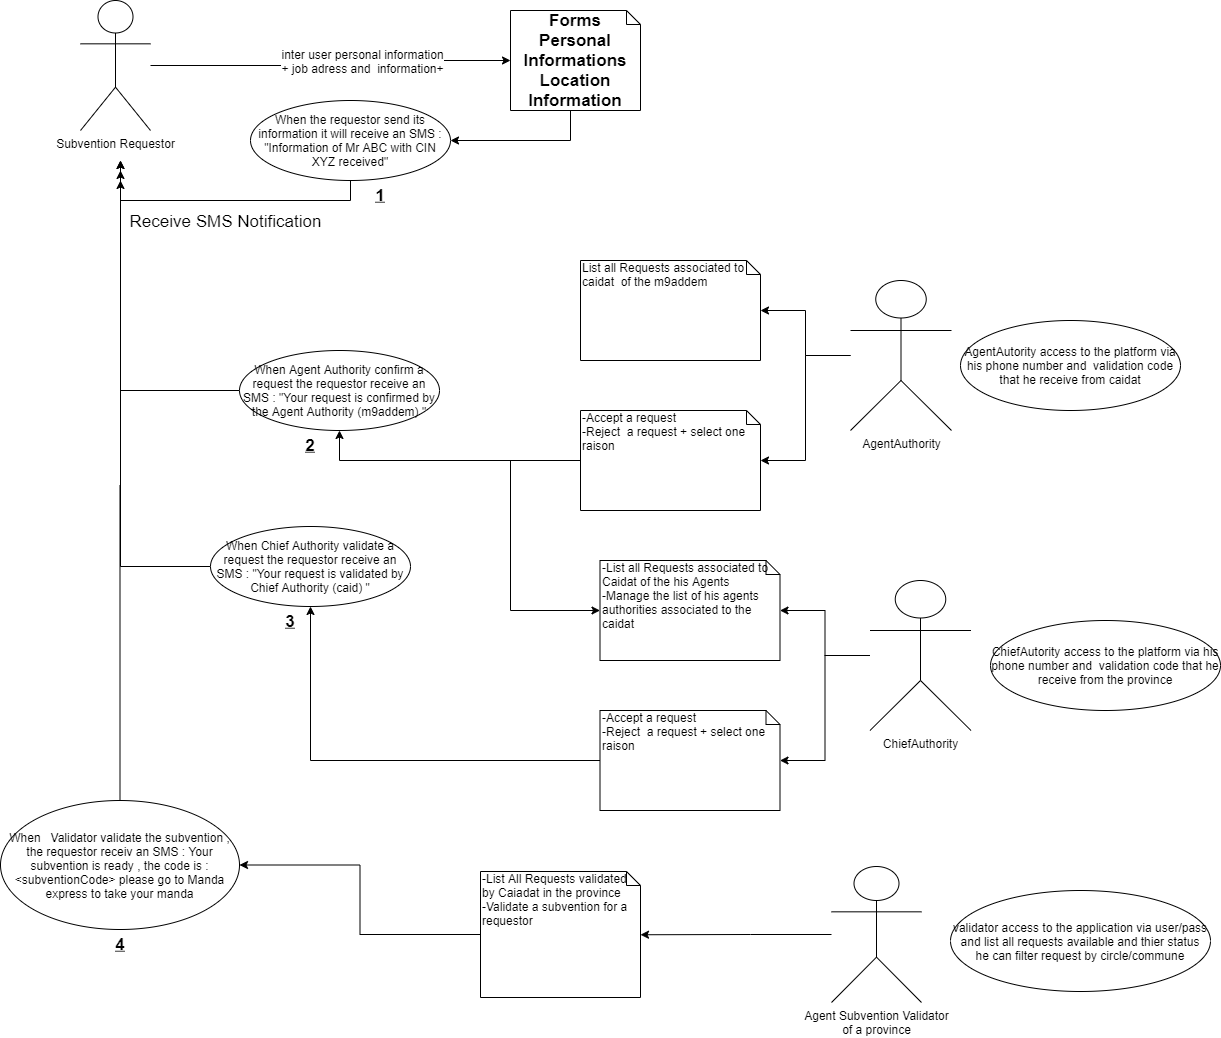

The diagram above was exported from draw.io. Its source (the exported page's mxGraphModel, read from the mxfile embedded in the PNG):
<mxGraphModel dx="1038" dy="548" grid="1" gridSize="10" guides="1" tooltips="1" connect="1" arrows="1" fold="1" page="1" pageScale="1" pageWidth="1169" pageHeight="826" background="#ffffff" math="0" shadow="0">
  <root>
    <mxCell id="0" />
    <mxCell id="1" parent="0" />
    <mxCell id="28k0HsGv4QZkcgsbP2fp-47" style="edgeStyle=orthogonalEdgeStyle;rounded=0;orthogonalLoop=1;jettySize=auto;html=1;" parent="1" source="28k0HsGv4QZkcgsbP2fp-41" target="28k0HsGv4QZkcgsbP2fp-46" edge="1">
      <mxGeometry relative="1" as="geometry" />
    </mxCell>
    <mxCell id="28k0HsGv4QZkcgsbP2fp-48" value="inter user personal information&lt;br&gt;+ job adress and&amp;nbsp; information+&lt;br&gt;" style="text;html=1;align=center;verticalAlign=middle;resizable=0;points=[];labelBackgroundColor=#ffffff;" parent="28k0HsGv4QZkcgsbP2fp-47" vertex="1" connectable="0">
      <mxGeometry x="0.1861" relative="1" as="geometry">
        <mxPoint as="offset" />
      </mxGeometry>
    </mxCell>
    <mxCell id="28k0HsGv4QZkcgsbP2fp-41" value="Subvention Requestor" style="shape=umlActor;verticalLabelPosition=bottom;labelBackgroundColor=#ffffff;verticalAlign=top;html=1;" parent="1" vertex="1">
      <mxGeometry x="190" y="220" width="70" height="130" as="geometry" />
    </mxCell>
    <mxCell id="28k0HsGv4QZkcgsbP2fp-81" style="edgeStyle=orthogonalEdgeStyle;rounded=0;orthogonalLoop=1;jettySize=auto;html=1;" parent="1" source="28k0HsGv4QZkcgsbP2fp-46" target="28k0HsGv4QZkcgsbP2fp-59" edge="1">
      <mxGeometry relative="1" as="geometry">
        <Array as="points">
          <mxPoint x="680" y="360" />
        </Array>
      </mxGeometry>
    </mxCell>
    <mxCell id="28k0HsGv4QZkcgsbP2fp-46" value="&lt;b&gt;&lt;font style=&quot;font-size: 17px&quot;&gt;Forms&lt;br&gt;&lt;/font&gt;&lt;/b&gt;&lt;b&gt;&lt;font style=&quot;font-size: 17px&quot;&gt;Personal Informations&lt;br&gt;Location Information&lt;br&gt;&lt;/font&gt;&lt;/b&gt;" style="shape=note;whiteSpace=wrap;html=1;size=14;verticalAlign=top;align=center;spacingTop=-6;" parent="1" vertex="1">
      <mxGeometry x="620" y="230" width="130" height="100" as="geometry" />
    </mxCell>
    <mxCell id="28k0HsGv4QZkcgsbP2fp-53" style="edgeStyle=orthogonalEdgeStyle;rounded=0;orthogonalLoop=1;jettySize=auto;html=1;" parent="1" source="28k0HsGv4QZkcgsbP2fp-49" target="28k0HsGv4QZkcgsbP2fp-50" edge="1">
      <mxGeometry relative="1" as="geometry" />
    </mxCell>
    <mxCell id="28k0HsGv4QZkcgsbP2fp-54" style="edgeStyle=orthogonalEdgeStyle;rounded=0;orthogonalLoop=1;jettySize=auto;html=1;" parent="1" source="28k0HsGv4QZkcgsbP2fp-49" target="28k0HsGv4QZkcgsbP2fp-52" edge="1">
      <mxGeometry relative="1" as="geometry" />
    </mxCell>
    <mxCell id="28k0HsGv4QZkcgsbP2fp-49" value="AgentAuthority" style="shape=umlActor;verticalLabelPosition=bottom;labelBackgroundColor=#ffffff;verticalAlign=top;html=1;" parent="1" vertex="1">
      <mxGeometry x="960" y="500" width="101" height="150" as="geometry" />
    </mxCell>
    <mxCell id="28k0HsGv4QZkcgsbP2fp-50" value="List all Requests associated to caidat&amp;nbsp; of the m9addem" style="shape=note;whiteSpace=wrap;html=1;size=14;verticalAlign=top;align=left;spacingTop=-6;" parent="1" vertex="1">
      <mxGeometry x="690" y="480" width="180" height="100" as="geometry" />
    </mxCell>
    <mxCell id="28k0HsGv4QZkcgsbP2fp-77" style="edgeStyle=orthogonalEdgeStyle;rounded=0;orthogonalLoop=1;jettySize=auto;html=1;entryX=0;entryY=0.5;entryDx=0;entryDy=0;entryPerimeter=0;" parent="1" source="28k0HsGv4QZkcgsbP2fp-52" target="28k0HsGv4QZkcgsbP2fp-73" edge="1">
      <mxGeometry relative="1" as="geometry">
        <Array as="points">
          <mxPoint x="620" y="680" />
          <mxPoint x="620" y="830" />
        </Array>
      </mxGeometry>
    </mxCell>
    <mxCell id="9Bh1XXRunOKLvyxZWi1E-2" style="edgeStyle=orthogonalEdgeStyle;rounded=0;orthogonalLoop=1;jettySize=auto;html=1;entryX=0.5;entryY=1;entryDx=0;entryDy=0;" edge="1" parent="1" source="28k0HsGv4QZkcgsbP2fp-52" target="9Bh1XXRunOKLvyxZWi1E-1">
      <mxGeometry relative="1" as="geometry" />
    </mxCell>
    <mxCell id="28k0HsGv4QZkcgsbP2fp-52" value="-Accept a request&lt;br&gt;-Reject&amp;nbsp; a request + select one raison" style="shape=note;whiteSpace=wrap;html=1;size=14;verticalAlign=top;align=left;spacingTop=-6;" parent="1" vertex="1">
      <mxGeometry x="690" y="630" width="180" height="100" as="geometry" />
    </mxCell>
    <mxCell id="28k0HsGv4QZkcgsbP2fp-87" style="edgeStyle=orthogonalEdgeStyle;rounded=0;orthogonalLoop=1;jettySize=auto;html=1;entryX=1;entryY=0.502;entryDx=0;entryDy=0;entryPerimeter=0;fontSize=17;" parent="1" source="28k0HsGv4QZkcgsbP2fp-56" target="28k0HsGv4QZkcgsbP2fp-57" edge="1">
      <mxGeometry relative="1" as="geometry">
        <Array as="points">
          <mxPoint x="860" y="1154" />
          <mxPoint x="860" y="1154" />
        </Array>
      </mxGeometry>
    </mxCell>
    <mxCell id="28k0HsGv4QZkcgsbP2fp-56" value="Agent Subvention Validator&lt;br&gt;of a province" style="shape=umlActor;verticalLabelPosition=bottom;labelBackgroundColor=#ffffff;verticalAlign=top;html=1;" parent="1" vertex="1">
      <mxGeometry x="941" y="1086" width="90" height="136" as="geometry" />
    </mxCell>
    <mxCell id="28k0HsGv4QZkcgsbP2fp-88" style="edgeStyle=orthogonalEdgeStyle;rounded=0;orthogonalLoop=1;jettySize=auto;html=1;fontSize=17;" parent="1" source="28k0HsGv4QZkcgsbP2fp-57" target="28k0HsGv4QZkcgsbP2fp-63" edge="1">
      <mxGeometry relative="1" as="geometry" />
    </mxCell>
    <mxCell id="28k0HsGv4QZkcgsbP2fp-57" value="-List All Requests validated by Caiadat in the province&lt;br&gt;-Validate a subvention for a requestor" style="shape=note;whiteSpace=wrap;html=1;size=14;verticalAlign=top;align=left;spacingTop=-6;" parent="1" vertex="1">
      <mxGeometry x="590" y="1091" width="160" height="126" as="geometry" />
    </mxCell>
    <mxCell id="28k0HsGv4QZkcgsbP2fp-82" style="edgeStyle=orthogonalEdgeStyle;rounded=0;orthogonalLoop=1;jettySize=auto;html=1;" parent="1" source="28k0HsGv4QZkcgsbP2fp-59" edge="1">
      <mxGeometry relative="1" as="geometry">
        <mxPoint x="230" y="400" as="targetPoint" />
        <Array as="points">
          <mxPoint x="460" y="420" />
          <mxPoint x="230" y="420" />
        </Array>
      </mxGeometry>
    </mxCell>
    <mxCell id="28k0HsGv4QZkcgsbP2fp-59" value="When the requestor send its information it will receive an SMS : &quot;Information of Mr ABC with CIN XYZ received&quot;" style="ellipse;whiteSpace=wrap;html=1;" parent="1" vertex="1">
      <mxGeometry x="360" y="320" width="200" height="80" as="geometry" />
    </mxCell>
    <mxCell id="28k0HsGv4QZkcgsbP2fp-61" value="&lt;span style=&quot;white-space: normal&quot;&gt;validator access to the application via user/pass&lt;/span&gt;&lt;br style=&quot;white-space: normal&quot;&gt;&lt;span style=&quot;white-space: normal&quot;&gt;and list all requests available and thier status&lt;br&gt;he can filter request by circle/commune&lt;br&gt;&lt;/span&gt;" style="ellipse;whiteSpace=wrap;html=1;" parent="1" vertex="1">
      <mxGeometry x="1060" y="1110" width="260" height="101" as="geometry" />
    </mxCell>
    <mxCell id="28k0HsGv4QZkcgsbP2fp-62" value="AgentAutority access to the platform via his phone number and&amp;nbsp; validation code that he receive from caidat" style="ellipse;whiteSpace=wrap;html=1;" parent="1" vertex="1">
      <mxGeometry x="1070" y="540" width="220" height="90" as="geometry" />
    </mxCell>
    <mxCell id="28k0HsGv4QZkcgsbP2fp-83" style="edgeStyle=orthogonalEdgeStyle;rounded=0;orthogonalLoop=1;jettySize=auto;html=1;" parent="1" source="28k0HsGv4QZkcgsbP2fp-63" edge="1">
      <mxGeometry relative="1" as="geometry">
        <mxPoint x="230" y="390" as="targetPoint" />
      </mxGeometry>
    </mxCell>
    <mxCell id="28k0HsGv4QZkcgsbP2fp-63" value="When&amp;nbsp; &amp;nbsp;Validator validate the subvention , the requestor receiv an SMS : Your subvention is ready , the code is : &amp;lt;subventionCode&amp;gt; please go to Manda express to take your manda" style="ellipse;whiteSpace=wrap;html=1;" parent="1" vertex="1">
      <mxGeometry x="110" y="1020" width="239" height="129" as="geometry" />
    </mxCell>
    <mxCell id="28k0HsGv4QZkcgsbP2fp-65" value="1" style="text;align=center;fontStyle=5;verticalAlign=middle;spacingLeft=3;spacingRight=3;strokeColor=none;rotatable=0;points=[[0,0.5],[1,0.5]];portConstraint=eastwest;fontSize=17;" parent="1" vertex="1">
      <mxGeometry x="450" y="400" width="80" height="26" as="geometry" />
    </mxCell>
    <mxCell id="28k0HsGv4QZkcgsbP2fp-70" style="edgeStyle=orthogonalEdgeStyle;rounded=0;orthogonalLoop=1;jettySize=auto;html=1;" parent="1" source="28k0HsGv4QZkcgsbP2fp-72" target="28k0HsGv4QZkcgsbP2fp-73" edge="1">
      <mxGeometry relative="1" as="geometry" />
    </mxCell>
    <mxCell id="28k0HsGv4QZkcgsbP2fp-71" style="edgeStyle=orthogonalEdgeStyle;rounded=0;orthogonalLoop=1;jettySize=auto;html=1;" parent="1" source="28k0HsGv4QZkcgsbP2fp-72" target="28k0HsGv4QZkcgsbP2fp-75" edge="1">
      <mxGeometry relative="1" as="geometry" />
    </mxCell>
    <mxCell id="28k0HsGv4QZkcgsbP2fp-72" value="ChiefAuthority" style="shape=umlActor;verticalLabelPosition=bottom;labelBackgroundColor=#ffffff;verticalAlign=top;html=1;" parent="1" vertex="1">
      <mxGeometry x="979.5" y="800" width="101" height="150" as="geometry" />
    </mxCell>
    <mxCell id="28k0HsGv4QZkcgsbP2fp-73" value="-List all Requests associated to Caidat of the his Agents&lt;br&gt;-Manage the list of his agents authorities associated to the caidat&lt;br&gt;" style="shape=note;whiteSpace=wrap;html=1;size=14;verticalAlign=top;align=left;spacingTop=-6;" parent="1" vertex="1">
      <mxGeometry x="709.5" y="780" width="180" height="100" as="geometry" />
    </mxCell>
    <mxCell id="28k0HsGv4QZkcgsbP2fp-74" style="edgeStyle=orthogonalEdgeStyle;rounded=0;orthogonalLoop=1;jettySize=auto;html=1;entryX=0.5;entryY=1;entryDx=0;entryDy=0;" parent="1" source="28k0HsGv4QZkcgsbP2fp-75" target="28k0HsGv4QZkcgsbP2fp-76" edge="1">
      <mxGeometry relative="1" as="geometry" />
    </mxCell>
    <mxCell id="28k0HsGv4QZkcgsbP2fp-75" value="-Accept a request&lt;br&gt;-Reject&amp;nbsp; a request + select one raison" style="shape=note;whiteSpace=wrap;html=1;size=14;verticalAlign=top;align=left;spacingTop=-6;" parent="1" vertex="1">
      <mxGeometry x="709.5" y="930" width="180" height="100" as="geometry" />
    </mxCell>
    <mxCell id="28k0HsGv4QZkcgsbP2fp-86" style="edgeStyle=orthogonalEdgeStyle;rounded=0;orthogonalLoop=1;jettySize=auto;html=1;fontSize=17;" parent="1" source="28k0HsGv4QZkcgsbP2fp-76" edge="1">
      <mxGeometry relative="1" as="geometry">
        <mxPoint x="230" y="380" as="targetPoint" />
      </mxGeometry>
    </mxCell>
    <mxCell id="28k0HsGv4QZkcgsbP2fp-76" value="When Chief Authority validate a request the requestor receive an SMS : &quot;Your request is validated by Chief Authority (caid) &quot;" style="ellipse;whiteSpace=wrap;html=1;" parent="1" vertex="1">
      <mxGeometry x="320" y="746" width="200" height="80" as="geometry" />
    </mxCell>
    <mxCell id="28k0HsGv4QZkcgsbP2fp-84" value="3" style="text;align=center;fontStyle=5;verticalAlign=middle;spacingLeft=3;spacingRight=3;strokeColor=none;rotatable=0;points=[[0,0.5],[1,0.5]];portConstraint=eastwest;fontSize=17;" parent="1" vertex="1">
      <mxGeometry x="360" y="826" width="80" height="26" as="geometry" />
    </mxCell>
    <mxCell id="28k0HsGv4QZkcgsbP2fp-85" value="4" style="text;align=center;fontStyle=5;verticalAlign=middle;spacingLeft=3;spacingRight=3;strokeColor=none;rotatable=0;points=[[0,0.5],[1,0.5]];portConstraint=eastwest;fontSize=17;" parent="1" vertex="1">
      <mxGeometry x="190" y="1149" width="80" height="26" as="geometry" />
    </mxCell>
    <mxCell id="28k0HsGv4QZkcgsbP2fp-89" value="ChiefAutority access to the platform via his phone number and&amp;nbsp; validation code that he receive from the province" style="ellipse;whiteSpace=wrap;html=1;" parent="1" vertex="1">
      <mxGeometry x="1100" y="840" width="230" height="90" as="geometry" />
    </mxCell>
    <mxCell id="28k0HsGv4QZkcgsbP2fp-90" value="Receive SMS Notification" style="text;html=1;align=center;verticalAlign=middle;resizable=0;points=[];autosize=1;fontSize=17;" parent="1" vertex="1">
      <mxGeometry x="230" y="426" width="210" height="30" as="geometry" />
    </mxCell>
    <mxCell id="9Bh1XXRunOKLvyxZWi1E-3" style="edgeStyle=orthogonalEdgeStyle;rounded=0;orthogonalLoop=1;jettySize=auto;html=1;" edge="1" parent="1" source="9Bh1XXRunOKLvyxZWi1E-1">
      <mxGeometry relative="1" as="geometry">
        <mxPoint x="230" y="380" as="targetPoint" />
      </mxGeometry>
    </mxCell>
    <mxCell id="9Bh1XXRunOKLvyxZWi1E-1" value="When Agent Authority confirm a request the requestor receive an SMS : &quot;Your request is confirmed by the Agent Authority (m9addem) &quot;" style="ellipse;whiteSpace=wrap;html=1;" vertex="1" parent="1">
      <mxGeometry x="349" y="570" width="200" height="80" as="geometry" />
    </mxCell>
    <mxCell id="9Bh1XXRunOKLvyxZWi1E-4" value="2" style="text;align=center;fontStyle=5;verticalAlign=middle;spacingLeft=3;spacingRight=3;strokeColor=none;rotatable=0;points=[[0,0.5],[1,0.5]];portConstraint=eastwest;fontSize=17;" vertex="1" parent="1">
      <mxGeometry x="380" y="650" width="80" height="26" as="geometry" />
    </mxCell>
  </root>
</mxGraphModel>